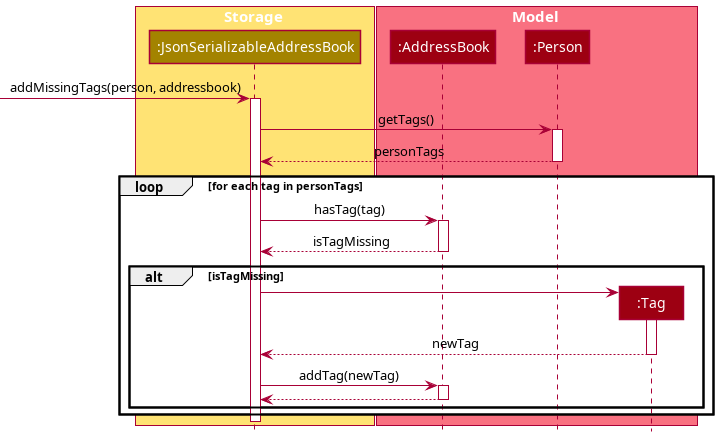

The diagram above was rendered by PlantUML. Its source (embedded in the PNG):
@startuml
!include style.puml

box Storage STORAGE_COLOR_T1
participant ":JsonSerializableAddressBook" as JsonSerializableAddressBook STORAGE_COLOR
end box

box Model MODEL_COLOR_T1
participant  ":AddressBook" as AddressBook MODEL_COLOR
participant ":Person" as Person MODEL_COLOR
participant ":Tag" as Tag MODEL_COLOR
end box

[-> JsonSerializableAddressBook : addMissingTags(person, addressbook)
activate JsonSerializableAddressBook
JsonSerializableAddressBook -> Person : getTags()
activate Person
JsonSerializableAddressBook <-- Person : personTags
deactivate Person

loop for each tag in personTags
    JsonSerializableAddressBook -> AddressBook : hasTag(tag)
    activate AddressBook
    JsonSerializableAddressBook <-- AddressBook : isTagMissing
    deactivate AddressBook

    alt isTagMissing
        create Tag
        JsonSerializableAddressBook -> Tag
        activate Tag
        JsonSerializableAddressBook <-- Tag : newTag
        deactivate Tag
        JsonSerializableAddressBook -> AddressBook : addTag(newTag)
        activate AddressBook
        JsonSerializableAddressBook <-- AddressBook
        deactivate AddressBook
    end
end loop

deactivate JsonSerializableAddressBook

@enduml